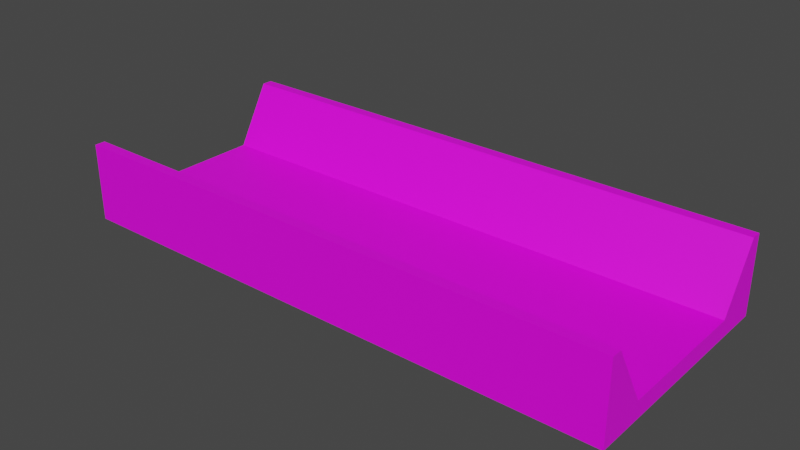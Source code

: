 # Source: track1.blend  (saved by Blender 2.92.15; exported with 4.5.12 LTS)
import bpy
from mathutils import Matrix  # noqa: F401  (used for matrix-valued properties, if any)

bpy.ops.wm.read_factory_settings(use_empty=True)
scene = bpy.context.scene
scene.name = 'Scene'

# ---- images (referenced by path relative to the original .blend; pixels are not part of the script)
import os
ASSET_DIR = os.environ.get("B2B_ASSET_DIR", "")  # directory of the original .blend (textures are referenced by path, not embedded)
HERE = os.path.dirname(os.path.abspath(__file__))  # packed textures are extracted next to this script under _unpacked/

def load_image(name, relpath, width, height, colorspace="sRGB"):
    """Load a texture the original file referenced (path relative to the .blend, or extracted next to this script)."""
    p = next((c for c in (os.path.join(HERE, relpath), os.path.join(ASSET_DIR, relpath)) if relpath and os.path.exists(c)), "")
    if p:
        img = bpy.data.images.load(p, check_existing=True)
        img.name = name
    else:  # same state as the original file: an image datablock whose file is absent (Cycles renders it pink)
        img = bpy.data.images.new(name, width, height)
        img.source = "FILE"
        img.filepath = "//" + (relpath or name)
    img.colorspace_settings.name = colorspace
    return img
img_wood_planks_a_basecolor_png = load_image('Wood_Planks_A_Basecolor.png', 'Wood_Planks_A_Basecolor.png', 1024, 1024, 'sRGB')
img_wood_plain_b_basecolor_png = load_image('Wood_Plain_B_Basecolor.png', 'Wood_Plain_B_Basecolor.png', 1024, 1024, 'sRGB')

# ---- materials (node trees are filled in below, after node groups)
mat_wood = bpy.data.materials.new('wood')
mat_wood.use_transparent_shadow = False
mat_darkwood = bpy.data.materials.new('darkwood')
mat_darkwood.use_transparent_shadow = False

# ---- material node trees
mat_wood.use_nodes = True; mat_wood.node_tree.nodes.clear()
_N = mat_wood.node_tree.nodes; _L = mat_wood.node_tree.links
n0 = _N.new('ShaderNodeBsdfPrincipled'); n0.name = 'Principled BSDF'; n0.location = (10, 300)
n0.distribution = 'GGX'
n0.subsurface_method = 'BURLEY'
n0.inputs[3].default_value = 1.45
n0.inputs[27].default_value = (0.0, 0.0, 0.0, 1.0)
n0.inputs[28].default_value = 1.0
n1 = _N.new('ShaderNodeOutputMaterial'); n1.name = 'Material Output'; n1.location = (300, 300)
n2 = _N.new('ShaderNodeTexImage'); n2.name = 'Image Texture'; n2.location = (-280, 276)
n2.image = img_wood_planks_a_basecolor_png
_L.new(n0.outputs[0], n1.inputs[0])
_L.new(n2.outputs[0], n0.inputs[0])
n1.is_active_output = True
mat_darkwood.use_nodes = True; mat_darkwood.node_tree.nodes.clear()
_N = mat_darkwood.node_tree.nodes; _L = mat_darkwood.node_tree.links
n0 = _N.new('ShaderNodeBsdfPrincipled'); n0.name = 'Principled BSDF'; n0.location = (10, 300)
n0.distribution = 'GGX'
n0.subsurface_method = 'BURLEY'
n0.inputs[3].default_value = 1.45
n0.inputs[27].default_value = (0.0, 0.0, 0.0, 1.0)
n0.inputs[28].default_value = 1.0
n1 = _N.new('ShaderNodeOutputMaterial'); n1.name = 'Material Output'; n1.location = (300, 300)
n2 = _N.new('ShaderNodeTexImage'); n2.name = 'Image Texture'; n2.location = (-280, 276)
n2.image = img_wood_plain_b_basecolor_png
_L.new(n0.outputs[0], n1.inputs[0])
_L.new(n2.outputs[0], n0.inputs[0])
n1.is_active_output = True

# ---- world
world_world = bpy.data.worlds.new('World'); scene.world = world_world
world_world.use_nodes = True; world_world.node_tree.nodes.clear()
_N = world_world.node_tree.nodes; _L = world_world.node_tree.links
n0 = _N.new('ShaderNodeOutputWorld'); n0.name = 'World Output'; n0.location = (300, 300)
n1 = _N.new('ShaderNodeBackground'); n1.name = 'Background'; n1.location = (10, 300)
n1.inputs[0].default_value = (0.05088, 0.05088, 0.05088, 1.0)
_L.new(n1.outputs[0], n0.inputs[0])
n0.is_active_output = True
world_world.color = (0.05088, 0.05088, 0.05088)
world_world.use_sun_shadow = False
world_world.sun_shadow_jitter_overblur = 0.0

# ---- meshes
me_plane = bpy.data.meshes.new('Plane')
me_plane.from_pydata([(-8.0, 0.0, 0.0), (8.0, 0.0, 0.0), (-4.0, 0.0, 0.0), (0.0, 0.0, 0.0), (4.0, 0.0, 0.0), (-8.0, 2.0, 0.0), (8.0, 2.0, 0.0), (-8.0, 3.0, 1.736), (8.0, 3.0, 1.736), (-4.0, 2.0, 0.0), (-1.323e-23, 2.0, 0.0), (4.0, 2.0, 0.0), (4.0, 3.0, 1.736), (-2.647e-23, 3.0, 1.736), (-4.0, 3.0, 1.736), (-8.0, 3.3, 1.736), (8.0, 3.3, 1.736), (4.0, 3.3, 1.736), (-2.647e-23, 3.3, 1.736), (-4.0, 3.3, 1.736), (-8.0, 3.3, -0.5), (8.0, 3.3, -0.5), (4.0, 3.3, -0.5), (-2.647e-23, 3.3, -0.5), (-4.0, 3.3, -0.5), (-8.0, 1.8, 0.0), (8.0, 1.8, 0.0), (-4.0, 1.8, 0.0), (-1.191e-23, 1.8, 0.0), (4.0, 1.8, 0.0), (-8.0, 2.085, 0.1475), (8.0, 2.085, 0.1475), (-4.0, 2.085, 0.1475), (-1.436e-23, 2.085, 0.1475), (4.0, 2.085, 0.1475), (8.0, 0.0, -0.5), (8.0, 2.0, -0.5), (8.0, 1.8, -0.5), (8.0, 2.989, -0.5)], [], [(29, 26, 6, 11), (25, 27, 9, 5), (27, 28, 10, 9), (28, 29, 11, 10), (34, 31, 8, 12), (30, 32, 14, 7), (32, 33, 13, 14), (33, 34, 12, 13), (14, 13, 18, 19), (12, 8, 16, 17), (13, 12, 17, 18), (7, 14, 19, 15), (18, 17, 22, 23), (15, 19, 24, 20), (19, 18, 23, 24), (17, 16, 21, 22), (3, 4, 29, 28), (2, 3, 28, 27), (0, 2, 27, 25), (4, 1, 26, 29), (10, 11, 34, 33), (9, 10, 33, 32), (5, 9, 32, 30), (11, 6, 31, 34), (8, 6, 36, 38), (26, 1, 35, 37), (6, 26, 37, 36), (38, 21, 16, 8)])
me_plane.polygons.foreach_set('material_index', [1, 1, 1, 1, 0, 0, 0, 0, 1, 1, 1, 1, 0, 0, 0, 0, 0, 0, 0, 0, 1, 1, 1, 1, 0, 0, 1, 1])
_uv = me_plane.uv_layers.new(name='UVMap')
_uv.uv.foreach_set('vector', [0.0, 0.9001, 1.0, 0.9001, 1.0, 1.0, 0.0, 1.0, 0.0, 0.9001, 1.0, 0.9001, 1.0, 1.0, 0.0, 1.0, 0.0, 0.9001, 1.0, 0.9001, 1.0, 1.0, 0.0, 1.0, 0.0, 0.9001, 1.0, 0.9001, 1.0, 1.0, 0.0, 1.0, 0.0, 0.08498, 1.0, 0.08498, 1.0, 1.0, 0.0, 1.0, 0.0, 0.08498, 1.0, 0.08498, 1.0, 1.0, 0.0, 1.0, 0.0, 0.08498, 1.0, 0.08498, 1.0, 1.0, 0.0, 1.0, 0.0, 0.08498, 1.0, 0.08498, 1.0, 1.0, 0.0, 1.0, 0.0, 5.96e-08, 1.0, 5.96e-08, 1.0, 0.15, 0.0, 0.15, 0.0, 5.96e-08, 1.0, 5.96e-08, 1.0, 0.15, 0.0, 0.15, 0.0, 5.96e-08, 1.0, 5.96e-08, 1.0, 0.15, 0.0, 0.15, 0.0, 5.96e-08, 1.0, 5.96e-08, 1.0, 0.15, 0.0, 0.15, 0.0, 0.0, 1.0, 0.0, 1.0, 1.0, 0.0, 1.0, 0.0, 0.0, 1.0, 0.0, 1.0, 1.0, 0.0, 1.0, 0.0, 0.0, 1.0, 0.0, 1.0, 1.0, 0.0, 1.0, 0.0, 0.0, 1.0, 0.0, 1.0, 1.0, 0.0, 1.0, 0.0, 0.0, 1.0, 0.0, 1.0, 0.9001, 0.0, 0.9001, 0.0, 0.0, 1.0, 0.0, 1.0, 0.9001, 0.0, 0.9001, 0.0, 0.0, 1.0, 0.0, 1.0, 0.9001, 0.0, 0.9001, 0.0, 0.0, 1.0, 0.0, 1.0, 0.9001, 0.0, 0.9001, 0.0, 0.0, 1.0, 0.0, 1.0, 0.08498, 0.0, 0.08498, 0.0, 0.0, 1.0, 0.0, 1.0, 0.08498, 0.0, 0.08498, 0.0, 0.0, 1.0, 0.0, 1.0, 0.08498, 0.0, 0.08498, 0.0, 0.0, 1.0, 0.0, 1.0, 0.08498, 0.0, 0.08498, 0.4424, 1.0, 0.0, 0.2232, 0.00112, 0.0, 0.4424, 0.002216, 0.2778, 0.0, 0.2778, 1.0, 0.0, 1.0, 5.96e-08, 0.0, 0.6025, 0.3121, 0.6044, 0.3684, 0.4904, 0.3679, 0.4878, 0.3156, 1.0, -0.01631, 1.0, 0.1663, 0.0, 0.1663, 0.0, -0.01631])
me_plane.materials.append(mat_wood)
me_plane.materials.append(mat_darkwood)
me_plane.use_remesh_fix_poles = True
me_plane.use_remesh_preserve_attributes = False
me_plane.use_mirror_vertex_groups = False
me_plane.update()

# ---- objects
ob_track1 = bpy.data.objects.new('Track1', me_plane)

# ---- transforms, parenting, visibility, modifiers, constraints
ob_track1.location = (0.0, 0.0, 0.0)
ob_track1.lineart.crease_threshold = 0.0
_m = ob_track1.modifiers.new('Mirror', 'MIRROR')
_m.use_axis = (False, True, False)
_m.use_mirror_v = True

# ---- collection membership
scene.collection.objects.link(ob_track1)

# ---- scene / render settings (as saved in the file)
scene.frame_start = 1; scene.frame_end = 250; scene.frame_set(1)
scene.render.engine = 'BLENDER_EEVEE_NEXT'
scene.cycles.use_denoising = False
scene.cycles.samples = 128
scene.cycles.sampling_pattern = 'TABULATED_SOBOL'
scene.cycles.use_adaptive_sampling = False
scene.cycles.use_light_tree = False
scene.view_settings.view_transform = 'Filmic'
bpy.context.view_layer.update()

# ---- added for rendering (the .blend has no active camera and no usable light): camera, sun
cam_auto = bpy.data.cameras.new('AutoCamera')
cam_auto.lens = 50.0
cam_auto.sensor_width = 36.0
cam_auto.clip_end = 1000.0
ob_auto_camera = bpy.data.objects.new('AutoCamera', cam_auto)
scene.collection.objects.link(ob_auto_camera)
ob_auto_camera.location = (16.1466, -19.376, 13.5351)
ob_auto_camera.rotation_euler = (1.09748, -7.21219e-08, 0.694738)
scene.camera = ob_auto_camera
light_auto_sun = bpy.data.lights.new('AutoSun', 'SUN')
light_auto_sun.energy = 3.0
light_auto_sun.angle = 0.0523599
ob_auto_sun = bpy.data.objects.new('AutoSun', light_auto_sun)
scene.collection.objects.link(ob_auto_sun)
ob_auto_sun.rotation_euler = (0.872665, 0.174533, 0.523599)
bpy.context.view_layer.update()
